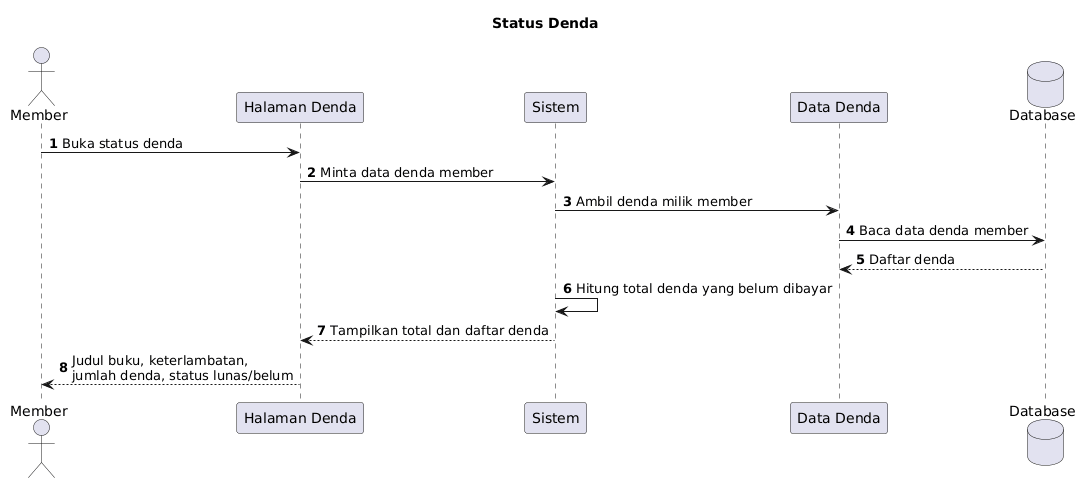

The diagram above was rendered by PlantUML. Its source (embedded in the PNG):
@startuml
title Status Denda
autonumber
actor Member as A
participant "Halaman Denda" as H
participant "Sistem" as S
participant "Data Denda" as D
database "Database" as DB

A -> H : Buka status denda
H -> S : Minta data denda member
S -> D : Ambil denda milik member
D -> DB : Baca data denda member
DB --> D : Daftar denda
S -> S : Hitung total denda yang belum dibayar
S --> H : Tampilkan total dan daftar denda
H --> A : Judul buku, keterlambatan,\njumlah denda, status lunas/belum
@enduml